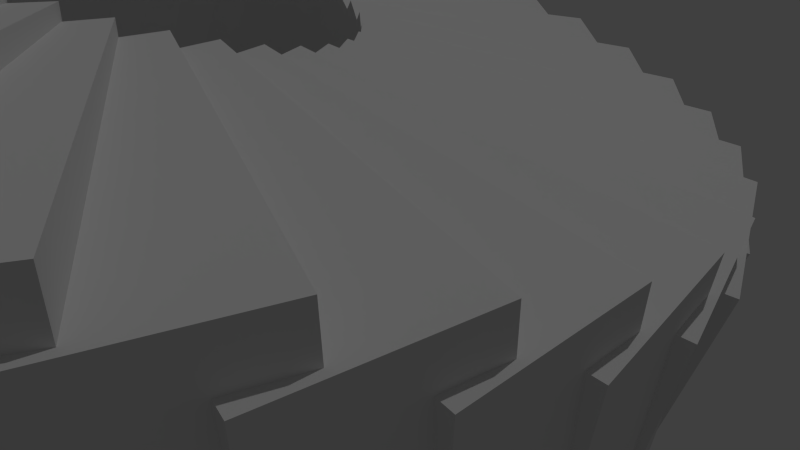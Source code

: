 # Source: stairsAttempt.blend  (saved by Blender 2.71.0; exported with 4.5.12 LTS)
import bpy
from mathutils import Matrix  # noqa: F401  (used for matrix-valued properties, if any)

bpy.ops.wm.read_factory_settings(use_empty=True)
scene = bpy.context.scene
scene.name = 'Scene'

# ---- collections
col_collection_1 = bpy.data.collections.new('Collection 1'); scene.collection.children.link(col_collection_1)

# ---- materials (node trees are filled in below, after node groups)
mat_material_001 = bpy.data.materials.new('Material.001')
mat_material_001.alpha_threshold = 0.0
mat_material_001.use_transparent_shadow = False
mat_material_001.roughness = 0.5
mat_material_001.line_color = (0.0, 0.0, 0.0, 1.0)

# ---- material node trees

# ---- world
world_world = bpy.data.worlds.new('World'); scene.world = world_world
world_world.color = (0.05088, 0.05088, 0.05088)
world_world.use_sun_shadow = False
world_world.sun_shadow_jitter_overblur = 0.0
world_world.cycles.sampling_method = 'MANUAL'
world_world.cycles.sample_map_resolution = 256

# ---- cameras
cam_camera_001 = bpy.data.cameras.new('Camera.001')
cam_camera_001.clip_end = 100.0
cam_camera_001.lens = 35.0
cam_camera_001.sensor_width = 32.0
cam_camera_001.sensor_height = 18.0
cam_camera_001.dof.focus_distance = 0.0
cam_camera_001.dof.aperture_fstop = 128.0

# ---- lights
light_sun = bpy.data.lights.new('Sun', 'SPOT')
light_sun.transmission_factor = 0.0
light_sun.energy = 700.0
light_sun.shadow_buffer_clip_start = 0.5
light_sun.shadow_soft_size = 0.1
light_sun.shadow_maximum_resolution = 0.006
light_sun.use_absolute_resolution = True
light_sun.cycles.use_multiple_importance_sampling = False

# ---- meshes
me_cube_001 = bpy.data.meshes.new('Cube.001')
me_cube_001.from_pydata([(1.297, -1.161, -0.8486), (1.297, 0.8388, -0.8486), (3.297, 0.8388, -0.8486), (3.297, -1.161, -0.8486), (1.297, -1.161, 1.151), (1.297, 0.8388, 1.151), (3.297, 0.8388, 1.151), (3.297, -1.161, 1.151), (1.154, -1.229, -1.394), (1.277, 0.7669, -1.357), (3.247, 0.6475, -2.201), (3.123, -1.349, -2.237), (1.279, -1.242, 0.5793), (1.402, 0.7538, 0.6161), (3.372, 0.6344, -0.2273), (3.248, -1.362, -0.2641), (0.9741, -1.285, -1.873), (1.221, 0.6997, -1.852), (3.101, 0.4685, -3.517), (2.854, -1.516, -3.538), (1.219, -1.318, 0.02121), (1.466, 0.6662, 0.04226), (3.346, 0.435, -1.623), (3.099, -1.55, -1.644), (0.7639, -1.327, -2.271), (1.131, 0.6393, -2.318), (2.864, 0.3072, -4.757), (2.497, -1.659, -4.711), (1.122, -1.387, -0.5059), (1.489, 0.5787, -0.5527), (3.222, 0.2467, -2.993), (2.855, -1.719, -2.946), (0.5296, -1.353, -2.575), (1.009, 0.5874, -2.74), (2.544, 0.1685, -5.884), (2.064, -1.772, -5.72), (0.9884, -1.447, -0.9861), (1.468, 0.494, -1.151), (3.002, 0.07511, -4.295), (2.523, -1.865, -4.13), (0.2781, -1.364, -2.778), (0.8598, 0.5456, -3.107), (2.149, 0.05654, -6.864), (1.567, -1.853, -6.535), (0.8234, -1.495, -1.405), (1.405, 0.4146, -1.734), (2.694, -0.07445, -5.491), (2.112, -1.984, -5.162), (0.01709, -1.358, -2.871), (0.6873, 0.5152, -3.406), (1.692, -0.02518, -7.666), (1.022, -1.898, -7.131), (0.6318, -1.53, -1.749), (1.302, 0.3429, -2.284), (2.307, -0.1975, -6.544), (1.637, -2.071, -6.009), (-0.2454, -1.336, -2.853), (0.4967, 0.4972, -3.629), (1.187, -0.07421, -8.266), (0.445, -1.907, -7.49), (0.4195, -1.552, -2.009), (1.162, 0.2811, -2.785), (1.852, -0.2902, -7.421), (1.11, -2.123, -6.645), (-0.5015, -1.298, -2.725), (0.2941, 0.492, -3.77), (0.6493, -0.08905, -8.646), (-0.1462, -1.879, -7.601), (0.1928, -1.559, -2.176), (0.9883, 0.2312, -3.22), (1.344, -0.3499, -8.097), (0.548, -2.14, -7.052), (-0.7433, -1.246, -2.489), (0.08537, 0.4999, -3.823), (0.09501, -0.06928, -8.794), (-0.7337, -1.815, -7.461), (-0.0414, -1.552, -2.245), (0.7873, 0.1945, -3.578), (0.7969, -0.3747, -8.55), (-0.03176, -2.121, -7.217), (-0.9636, -1.181, -2.154), (-0.123, 0.5205, -3.787), (-0.459, -0.01547, -8.707), (-1.3, -1.717, -7.074), (-0.2759, -1.53, -2.215), (0.5647, 0.1722, -3.847), (0.2288, -0.3638, -8.767), (-0.6119, -2.066, -7.135), (-1.156, -1.106, -1.729), (-0.3247, 0.5534, -3.663), (-0.9958, 0.07073, -8.386), (-1.827, -1.589, -6.452), (-0.5036, -1.494, -2.085), (0.3274, 0.165, -4.019), (-0.3437, -0.3176, -8.742), (-1.175, -1.977, -6.808), (-1.314, -1.022, -1.227), (-0.5136, 0.5973, -3.456), (-1.499, 0.1867, -7.841), (-2.299, -1.432, -5.613), (-0.7175, -1.446, -1.861), (0.0824, 0.1732, -4.089), (-0.9031, -0.2374, -8.475), (-1.703, -1.857, -6.246), (-1.433, -0.9317, -0.6641), (-0.684, 0.6512, -3.17), (-1.954, 0.3289, -7.089), (-2.702, -1.254, -4.583), (-0.9113, -1.387, -1.548), (-0.1627, 0.1964, -4.055), (-1.432, -0.1258, -7.974), (-2.181, -1.709, -5.467), (-1.509, -0.8384, -0.05663), (-0.8307, 0.7132, -2.816), (-2.346, 0.4931, -6.153), (-3.024, -1.059, -3.394), (-1.079, -1.318, -1.157), (-0.4005, 0.234, -3.917), (-1.916, 0.0139, -7.254), (-2.594, -1.538, -4.495), (-1.541, -0.7447, 0.5767), (-0.9492, 0.7815, -2.403), (-2.663, 0.6742, -5.061), (-3.255, -0.852, -2.081), (-1.215, -1.241, -0.6995), (-0.6238, 0.2848, -3.68), (-2.338, 0.1775, -6.337), (-2.929, -1.349, -3.357), (-1.527, -0.6535, 1.217), (-1.036, 0.854, -1.945), (-2.897, 0.8667, -3.846), (-3.387, -0.6408, -0.6848), (-1.317, -1.16, -0.1889), (-0.8258, 0.3472, -3.35), (-2.686, 0.3599, -5.252), (-3.177, -1.148, -2.09), (-1.467, -0.5674, 1.844), (-1.088, 0.9286, -1.455), (-3.039, 1.065, -2.546), (-3.418, -0.4312, 0.7527), (-1.379, -1.077, 0.3591), (-1.0, 0.4195, -2.94), (-2.951, 0.5557, -4.031), (-3.33, -0.9404, -0.7321), (-1.364, -0.4892, 2.439), (-1.105, 1.003, -0.9476), (-3.085, 1.263, -1.199), (-3.345, -0.2297, 2.188), (-1.402, -0.9929, 0.9278), (-1.142, 0.4993, -2.459), (-3.123, 0.7588, -2.711), (-3.382, -0.7334, 0.6761), (-1.221, -0.4212, 2.985), (-1.085, 1.075, -0.439), (-3.035, 1.454, 0.1526), (-3.171, -0.04228, 3.576), (-1.383, -0.9118, 1.5), (-1.247, 0.5843, -1.924), (-3.197, 0.9632, -1.332), (-3.333, -0.5328, 2.092), (-1.041, -0.3655, 3.464), (-1.029, 1.142, 0.0556), (-2.889, 1.633, 1.469), (-2.902, 0.1253, 4.877), (-1.324, -0.8357, 2.058), (-1.311, 0.6718, -1.35), (-3.172, 1.163, 0.06325), (-3.185, -0.3449, 3.471), (-0.831, -0.3237, 3.861), (-0.9383, 1.202, 0.5213), (-2.652, 1.794, 2.709), (-2.545, 0.2679, 6.049), (-1.226, -0.7669, 2.585), (-1.334, 0.7593, -0.755), (-3.048, 1.351, 1.433), (-2.94, -0.1753, 4.773), (-0.5966, -0.2972, 4.166), (-0.8167, 1.254, 0.9438), (-2.332, 1.933, 3.836), (-2.112, 0.3812, 7.059), (-1.093, -0.7076, 3.065), (-1.313, 0.844, -0.1569), (-2.828, 1.522, 2.736), (-2.608, -0.02911, 5.958), (-0.3451, -0.2868, 4.368), (-0.6674, 1.296, 1.31), (-1.937, 2.045, 4.816), (-1.615, 0.4618, 7.874), (-0.9279, -0.6594, 3.484), (-1.25, 0.9235, 0.426), (-2.52, 1.672, 3.931), (-2.198, 0.08916, 6.989), (-0.08418, -0.2926, 4.462), (-0.4948, 1.327, 1.61), (-1.48, 2.126, 5.618), (-1.07, 0.5073, 8.47), (-0.7364, -0.624, 3.828), (-1.147, 0.9951, 0.9762), (-2.133, 1.795, 4.984), (-1.722, 0.1759, 7.836), (0.1783, -0.3147, 4.444), (-0.3043, 1.345, 1.833), (-0.9754, 2.175, 6.218), (-0.4928, 0.5162, 8.829), (-0.524, -0.6024, 4.088), (-1.007, 1.057, 1.477), (-1.678, 1.888, 5.862), (-1.195, 0.2286, 8.473), (0.4344, -0.3523, 4.316), (-0.1016, 1.35, 1.973), (-0.4376, 2.19, 6.598), (0.09842, 0.4883, 8.94), (-0.2973, -0.5951, 4.255), (-0.8333, 1.107, 1.913), (-1.169, 1.948, 6.537), (-0.6332, 0.2455, 8.88), (0.6762, -0.4042, 4.08), (0.1071, 1.342, 2.026), (0.1167, 2.171, 6.746), (0.6859, 0.4245, 8.8), (-0.06312, -0.6025, 4.324), (-0.6323, 1.144, 2.271), (-0.6226, 1.972, 6.991), (-0.05348, 0.2262, 9.044), (0.8974, -0.4607, 3.748), (0.3151, 1.325, 1.968), (0.6709, 2.131, 6.624), (1.253, 0.3452, 8.404), (0.1724, -0.6152, 4.3), (-0.4099, 1.171, 2.521), (-0.05409, 1.977, 7.177), (0.5282, 0.1907, 8.956), (1.091, -0.5289, 3.327), (0.5153, 1.297, 1.823), (1.207, 2.059, 6.27), (1.782, 0.2337, 7.773), (0.402, -0.6419, 4.177), (-0.1735, 1.184, 2.674), (0.5177, 1.946, 7.12), (1.093, 0.1207, 8.624), (1.251, -0.6068, 2.829), (0.7017, 1.257, 1.595), (1.708, 1.957, 5.694), (2.257, 0.09337, 6.928), (0.6188, -0.6819, 3.959), (0.0696, 1.181, 2.725), (1.076, 1.882, 6.823), (1.625, 0.0183, 8.057), (1.373, -0.692, 2.271), (0.8685, 1.206, 1.292), (2.159, 1.827, 4.913), (2.663, -0.07158, 5.892), (0.8162, -0.7338, 3.652), (0.3121, 1.164, 2.673), (1.602, 1.785, 6.294), (2.106, -0.1134, 7.273), (1.452, -0.7819, 1.668), (1.011, 1.147, 0.9216), (2.546, 1.673, 3.953), (2.988, -0.2561, 4.699), (0.9882, -0.7962, 3.265), (0.5466, 1.133, 2.519), (2.082, 1.659, 5.55), (2.524, -0.2704, 6.296), (1.487, -0.8738, 1.039), (1.124, 1.082, 0.4962), (2.858, 1.501, 2.841), (3.221, -0.4546, 3.384), (1.13, -0.8671, 2.811), (0.766, 1.088, 2.268), (2.5, 1.508, 4.612), (2.864, -0.448, 5.155), (1.477, -0.9648, 0.4035), (1.205, 1.011, 0.0284), (3.085, 1.315, 1.611), (3.357, -0.6611, 1.986), (1.236, -0.9445, 2.303), (0.9637, 1.032, 1.927), (2.844, 1.335, 3.51), (3.116, -0.6407, 3.885), (1.421, -1.052, -0.2196), (1.251, 0.938, -0.4675), (3.22, 1.121, 0.3018), (3.391, -0.8692, 0.5497), (1.304, -1.026, 1.756), (1.134, 0.9646, 1.508), (3.103, 1.148, 2.277), (3.274, -0.8426, 2.525), (1.322, -1.134, -0.8112), (1.261, 0.8644, -0.9765), (3.259, 0.9254, -1.048), (3.321, -1.073, -0.8827), (1.332, -1.109, 1.188), (1.27, 0.8893, 1.022), (3.269, 0.9503, 0.9508), (3.331, -1.048, 1.116), (-0.0598, 0.2456, 9.021), (0.01342, 0.2441, 9.022), (-0.05358, 0.2173, 8.993)], [], [(4, 0, 1, 5), (5, 1, 2, 6), (6, 2, 3, 7), (7, 3, 0, 4), (0, 3, 2, 1), (7, 4, 5, 6), (12, 8, 9, 13), (13, 9, 10, 14), (14, 10, 11, 15), (15, 11, 8, 12), (8, 11, 10, 9), (15, 12, 13, 14), (20, 16, 17, 21), (21, 17, 18, 22), (22, 18, 19, 23), (23, 19, 16, 20), (16, 19, 18, 17), (23, 20, 21, 22), (28, 24, 25, 29), (29, 25, 26, 30), (30, 26, 27, 31), (31, 27, 24, 28), (24, 27, 26, 25), (31, 28, 29, 30), (36, 32, 33, 37), (37, 33, 34, 38), (38, 34, 35, 39), (39, 35, 32, 36), (32, 35, 34, 33), (39, 36, 37, 38), (44, 40, 41, 45), (45, 41, 42, 46), (46, 42, 43, 47), (47, 43, 40, 44), (40, 43, 42, 41), (47, 44, 45, 46), (52, 48, 49, 53), (53, 49, 50, 54), (54, 50, 51, 55), (55, 51, 48, 52), (48, 51, 50, 49), (55, 52, 53, 54), (60, 56, 57, 61), (61, 57, 58, 62), (62, 58, 59, 63), (63, 59, 56, 60), (56, 59, 58, 57), (63, 60, 61, 62), (68, 64, 65, 69), (69, 65, 66, 70), (70, 66, 67, 71), (71, 67, 64, 68), (64, 67, 66, 65), (71, 68, 69, 70), (76, 72, 73, 77), (77, 73, 74, 78), (78, 74, 75, 79), (79, 75, 72, 76), (72, 75, 74, 73), (79, 76, 77, 78), (84, 80, 81, 85), (85, 81, 82, 86), (86, 82, 83, 87), (87, 83, 80, 84), (80, 83, 82, 81), (87, 84, 85, 86), (92, 88, 89, 93), (93, 89, 90, 94), (94, 90, 91, 95), (95, 91, 88, 92), (88, 91, 90, 89), (95, 92, 93, 94), (100, 96, 97, 101), (101, 97, 98, 102), (102, 98, 99, 103), (103, 99, 96, 100), (96, 99, 98, 97), (103, 100, 101, 102), (108, 104, 105, 109), (109, 105, 106, 110), (110, 106, 107, 111), (111, 107, 104, 108), (104, 107, 106, 105), (111, 108, 109, 110), (116, 112, 113, 117), (117, 113, 114, 118), (118, 114, 115, 119), (119, 115, 112, 116), (112, 115, 114, 113), (119, 116, 117, 118), (124, 120, 121, 125), (125, 121, 122, 126), (126, 122, 123, 127), (127, 123, 120, 124), (120, 123, 122, 121), (127, 124, 125, 126), (132, 128, 129, 133), (133, 129, 130, 134), (134, 130, 131, 135), (135, 131, 128, 132), (128, 131, 130, 129), (135, 132, 133, 134), (140, 136, 137, 141), (141, 137, 138, 142), (142, 138, 139, 143), (143, 139, 136, 140), (136, 139, 138, 137), (143, 140, 141, 142), (148, 144, 145, 149), (149, 145, 146, 150), (150, 146, 147, 151), (151, 147, 144, 148), (144, 147, 146, 145), (151, 148, 149, 150), (156, 152, 153, 157), (157, 153, 154, 158), (158, 154, 155, 159), (159, 155, 152, 156), (152, 155, 154, 153), (159, 156, 157, 158), (164, 160, 161, 165), (165, 161, 162, 166), (166, 162, 163, 167), (167, 163, 160, 164), (160, 163, 162, 161), (167, 164, 165, 166), (172, 168, 169, 173), (173, 169, 170, 174), (174, 170, 171, 175), (175, 171, 168, 172), (168, 171, 170, 169), (175, 172, 173, 174), (180, 176, 177, 181), (181, 177, 178, 182), (182, 178, 179, 183), (183, 179, 176, 180), (176, 179, 178, 177), (183, 180, 181, 182), (188, 184, 185, 189), (189, 185, 186, 190), (190, 186, 187, 191), (191, 187, 184, 188), (184, 187, 186, 185), (191, 188, 189, 190), (196, 192, 193, 197), (197, 193, 194, 198), (198, 194, 195, 199), (199, 195, 192, 196), (192, 195, 194, 193), (199, 196, 197, 198), (204, 200, 201, 205), (205, 201, 202, 206), (206, 202, 203, 207), (207, 203, 200, 204), (200, 203, 202, 201), (207, 204, 205, 206), (212, 208, 209, 213), (213, 209, 210, 214), (214, 210, 211, 215), (215, 211, 208, 212), (208, 211, 210, 209), (215, 212, 213, 214), (220, 216, 217, 221), (221, 217, 218, 222), (296, 297, 223), (297, 219, 216, 220, 298), (216, 219, 218, 217), (298, 220, 221, 222, 296), (228, 224, 225, 229), (229, 225, 226, 230), (230, 226, 227, 231), (231, 227, 224, 228), (224, 227, 226, 225), (231, 228, 229, 230), (236, 232, 233, 237), (237, 233, 234, 238), (238, 234, 235, 239), (239, 235, 232, 236), (232, 235, 234, 233), (239, 236, 237, 238), (244, 240, 241, 245), (245, 241, 242, 246), (246, 242, 243, 247), (247, 243, 240, 244), (240, 243, 242, 241), (247, 244, 245, 246), (252, 248, 249, 253), (253, 249, 250, 254), (254, 250, 251, 255), (255, 251, 248, 252), (248, 251, 250, 249), (255, 252, 253, 254), (260, 256, 257, 261), (261, 257, 258, 262), (262, 258, 259, 263), (263, 259, 256, 260), (256, 259, 258, 257), (263, 260, 261, 262), (268, 264, 265, 269), (269, 265, 266, 270), (270, 266, 267, 271), (271, 267, 264, 268), (264, 267, 266, 265), (271, 268, 269, 270), (276, 272, 273, 277), (277, 273, 274, 278), (278, 274, 275, 279), (279, 275, 272, 276), (272, 275, 274, 273), (279, 276, 277, 278), (284, 280, 281, 285), (285, 281, 282, 286), (286, 282, 283, 287), (287, 283, 280, 284), (280, 283, 282, 281), (287, 284, 285, 286), (292, 293, 289, 288), (293, 294, 290, 289), (294, 295, 291, 290), (295, 292, 288, 291), (288, 289, 290, 291), (295, 294, 293, 292), (223, 297, 298), (222, 218, 219, 297, 296), (223, 298, 296)])
me_cube_001.materials.append(mat_material_001)
me_cube_001.use_remesh_preserve_volume = False
me_cube_001.use_remesh_preserve_attributes = False
me_cube_001.use_mirror_vertex_groups = False
me_cube_001.update()

# ---- objects
ob_camera = bpy.data.objects.new('Camera', cam_camera_001)
ob_sun = bpy.data.objects.new('Sun', light_sun)
ob_cube = bpy.data.objects.new('Cube', me_cube_001)

# ---- transforms, parenting, visibility, modifiers, constraints
ob_camera.location = (-4.496, 0.9952, 2.43)
ob_camera.rotation_euler = (4.226, 3.54, 1.172)
ob_camera.lineart.crease_threshold = 0.0
ob_sun.location = (0.0, 0.0, 15.0)
ob_sun.lineart.crease_threshold = 0.0
ob_cube.location = (-0.0158, -0.006282, 0.1714)
ob_cube.rotation_euler = (1.955, -0.0, 1.187)
ob_cube.scale = (1.0, 1.0, 0.3856)
ob_cube.lineart.crease_threshold = 0.0

# ---- collection membership
col_collection_1.objects.link(ob_camera)
col_collection_1.objects.link(ob_sun)
col_collection_1.objects.link(ob_cube)

# ---- scene / render settings (as saved in the file)
scene.camera = ob_camera
scene.frame_start = 1; scene.frame_end = 360; scene.frame_set(69)
scene.render.engine = 'BLENDER_EEVEE_NEXT'
scene.render.resolution_percentage = 50
scene.render.dither_intensity = 0.0
scene.cycles.use_denoising = False
scene.cycles.samples = 10
scene.cycles.sampling_pattern = 'TABULATED_SOBOL'
scene.cycles.light_sampling_threshold = 0.0
scene.cycles.use_adaptive_sampling = False
scene.cycles.use_light_tree = False
scene.cycles.blur_glossy = 0.0
scene.cycles.volume_bounces = 1
scene.cycles.pixel_filter_type = 'GAUSSIAN'
scene.cycles.sample_clamp_indirect = 0.0
scene.view_settings.view_transform = 'Standard'
bpy.context.view_layer.update()
